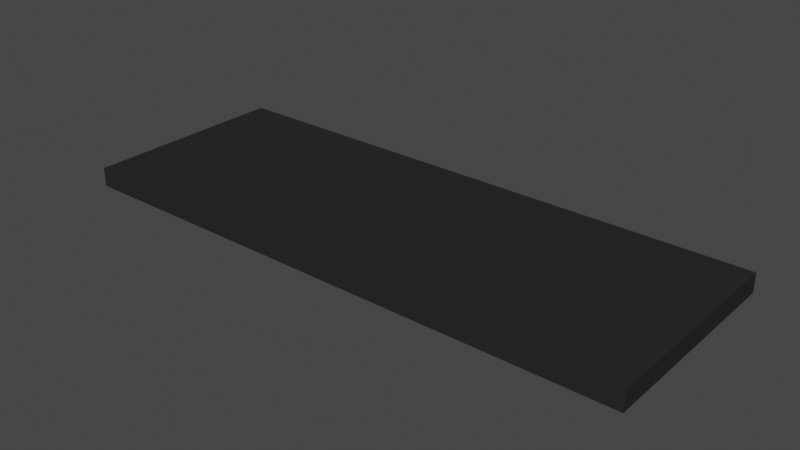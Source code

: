 # Source: ModularGround.blend  (saved by Blender 2.80.75; exported with 4.5.12 LTS)
import bpy
from mathutils import Matrix  # noqa: F401  (used for matrix-valued properties, if any)

bpy.ops.wm.read_factory_settings(use_empty=True)
scene = bpy.context.scene
scene.name = 'Scene'

# ---- collections
col_collection = bpy.data.collections.new('Collection'); scene.collection.children.link(col_collection)

# ---- materials (node trees are filled in below, after node groups)
mat_material = bpy.data.materials.new('Material')
mat_material.alpha_threshold = 0.0
mat_material.use_transparent_shadow = False
mat_material.line_color = (0.0, 0.0, 0.0, 1.0)

# ---- material node trees
mat_material.use_nodes = True; mat_material.node_tree.nodes.clear()
_N = mat_material.node_tree.nodes; _L = mat_material.node_tree.links
n0 = _N.new('ShaderNodeOutputMaterial'); n0.name = 'Material Output'; n0.location = (300, 300)
n1 = _N.new('ShaderNodeBsdfPrincipled'); n1.name = 'Principled BSDF'; n1.location = (10, 300)
n1.distribution = 'GGX'
n1.subsurface_method = 'BURLEY'
n1.inputs[0].default_value = (0.02519, 0.02519, 0.02519, 1.0)
n1.inputs[2].default_value = 0.4
n1.inputs[3].default_value = 1.45
n1.inputs[13].default_value = 0.0
n1.inputs[27].default_value = (0.0, 0.0, 0.0, 1.0)
n1.inputs[28].default_value = 1.0
_L.new(n1.outputs[0], n0.inputs[0])
n0.is_active_output = True

# ---- world
world_world = bpy.data.worlds.new('World'); scene.world = world_world
world_world.use_nodes = True; world_world.node_tree.nodes.clear()
_N = world_world.node_tree.nodes; _L = world_world.node_tree.links
n0 = _N.new('ShaderNodeOutputWorld'); n0.name = 'World Output'; n0.location = (300, 300)
n1 = _N.new('ShaderNodeBackground'); n1.name = 'Background'; n1.location = (10, 300)
n1.inputs[0].default_value = (0.05088, 0.05088, 0.05088, 1.0)
_L.new(n1.outputs[0], n0.inputs[0])
n0.is_active_output = True
world_world.color = (0.05088, 0.05088, 0.05088)
world_world.use_sun_shadow = False
world_world.sun_shadow_jitter_overblur = 0.0

# ---- meshes
me_cube = bpy.data.meshes.new('Cube')
me_cube.from_pydata([(30.0, 11.0, 2.0), (30.0, 11.0, 0.0), (30.0, -11.0, 2.0), (30.0, -11.0, 0.0), (-30.0, 11.0, 2.0), (-30.0, 11.0, 0.0), (-30.0, -11.0, 2.0), (-30.0, -11.0, 0.0)], [], [(0, 4, 6, 2), (3, 2, 6, 7), (7, 6, 4, 5), (5, 1, 3, 7), (1, 0, 2, 3), (5, 4, 0, 1)])
_uv = me_cube.uv_layers.new(name='UVMap')
_uv.uv.foreach_set('vector', [0.375, 0.0, 0.625, 0.0, 0.625, 0.25, 0.375, 0.25, 0.375, 0.25, 0.625, 0.25, 0.625, 0.5, 0.375, 0.5, 0.375, 0.5, 0.625, 0.5, 0.625, 0.75, 0.375, 0.75, 0.375, 0.75, 0.625, 0.75, 0.625, 1.0, 0.375, 1.0, 0.125, 0.5, 0.375, 0.5, 0.375, 0.75, 0.125, 0.75, 0.625, 0.5, 0.875, 0.5, 0.875, 0.75, 0.625, 0.75])
me_cube.materials.append(mat_material)
me_cube.use_remesh_preserve_volume = False
me_cube.use_remesh_preserve_attributes = False
me_cube.use_mirror_vertex_groups = False
me_cube.update()

# ---- objects
ob_cube = bpy.data.objects.new('Cube', me_cube)

# ---- transforms, parenting, visibility, modifiers, constraints
ob_cube.location = (0.0, 0.0, 0.0)
ob_cube.lock_rotations_4d = False
ob_cube.empty_display_type = 'ARROWS'
ob_cube.lineart.crease_threshold = 0.0

# ---- collection membership
col_collection.objects.link(ob_cube)

# ---- scene / render settings (as saved in the file)
scene.frame_start = 1; scene.frame_end = 250; scene.frame_set(66)
scene.render.engine = 'BLENDER_EEVEE_NEXT'
scene.cycles.use_denoising = False
scene.cycles.samples = 128
scene.cycles.sampling_pattern = 'TABULATED_SOBOL'
scene.cycles.use_adaptive_sampling = False
scene.cycles.use_light_tree = False
scene.view_settings.view_transform = 'Filmic'
bpy.context.view_layer.update()

# ---- added for rendering (the .blend has no active camera and no usable light): camera, sun
cam_auto = bpy.data.cameras.new('AutoCamera')
cam_auto.lens = 50.0
cam_auto.sensor_width = 36.0
cam_auto.clip_end = 1038.19
ob_auto_camera = bpy.data.objects.new('AutoCamera', cam_auto)
scene.collection.objects.link(ob_auto_camera)
ob_auto_camera.location = (59.1565, -70.9878, 48.3252)
ob_auto_camera.rotation_euler = (1.09748, -7.21219e-08, 0.694738)
scene.camera = ob_auto_camera
light_auto_sun = bpy.data.lights.new('AutoSun', 'SUN')
light_auto_sun.energy = 3.0
light_auto_sun.angle = 0.0523599
ob_auto_sun = bpy.data.objects.new('AutoSun', light_auto_sun)
scene.collection.objects.link(ob_auto_sun)
ob_auto_sun.rotation_euler = (0.872665, 0.174533, 0.523599)
bpy.context.view_layer.update()
